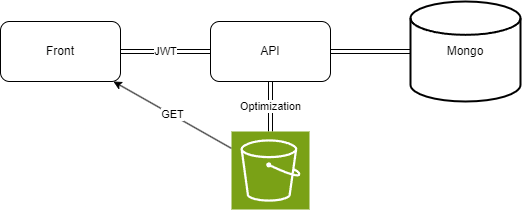

The diagram above was exported from draw.io. Its source (the exported page's mxGraphModel, read from the mxfile embedded in the PNG):
<mxGraphModel dx="1050" dy="596" grid="1" gridSize="10" guides="1" tooltips="1" connect="1" arrows="1" fold="1" page="1" pageScale="1" pageWidth="827" pageHeight="1169" math="0" shadow="0">
  <root>
    <mxCell id="0" />
    <mxCell id="1" parent="0" />
    <mxCell id="K3qXHed16R5_zjiEhVKa-6" value="Optimization" style="rounded=0;orthogonalLoop=1;jettySize=auto;html=1;shape=link;" parent="1" source="K3qXHed16R5_zjiEhVKa-2" target="K3qXHed16R5_zjiEhVKa-5" edge="1">
      <mxGeometry relative="1" as="geometry">
        <mxPoint as="offset" />
      </mxGeometry>
    </mxCell>
    <mxCell id="K3qXHed16R5_zjiEhVKa-2" value="API" style="rounded=1;whiteSpace=wrap;html=1;" parent="1" vertex="1">
      <mxGeometry x="330" y="290" width="120" height="60" as="geometry" />
    </mxCell>
    <mxCell id="K3qXHed16R5_zjiEhVKa-3" value="Mongo" style="strokeWidth=2;html=1;shape=mxgraph.flowchart.database;whiteSpace=wrap;" parent="1" vertex="1">
      <mxGeometry x="530" y="270" width="110" height="100" as="geometry" />
    </mxCell>
    <mxCell id="K3qXHed16R5_zjiEhVKa-4" style="rounded=0;orthogonalLoop=1;jettySize=auto;html=1;entryX=0;entryY=0.5;entryDx=0;entryDy=0;entryPerimeter=0;shape=link;" parent="1" source="K3qXHed16R5_zjiEhVKa-2" target="K3qXHed16R5_zjiEhVKa-3" edge="1">
      <mxGeometry relative="1" as="geometry" />
    </mxCell>
    <mxCell id="K3qXHed16R5_zjiEhVKa-9" value="GET" style="rounded=0;orthogonalLoop=1;jettySize=auto;html=1;" parent="1" source="K3qXHed16R5_zjiEhVKa-5" target="K3qXHed16R5_zjiEhVKa-7" edge="1">
      <mxGeometry relative="1" as="geometry" />
    </mxCell>
    <mxCell id="K3qXHed16R5_zjiEhVKa-5" value="" style="sketch=0;points=[[0,0,0],[0.25,0,0],[0.5,0,0],[0.75,0,0],[1,0,0],[0,1,0],[0.25,1,0],[0.5,1,0],[0.75,1,0],[1,1,0],[0,0.25,0],[0,0.5,0],[0,0.75,0],[1,0.25,0],[1,0.5,0],[1,0.75,0]];outlineConnect=0;fontColor=#232F3E;fillColor=#7AA116;strokeColor=#ffffff;dashed=0;verticalLabelPosition=bottom;verticalAlign=top;align=center;html=1;fontSize=12;fontStyle=0;aspect=fixed;shape=mxgraph.aws4.resourceIcon;resIcon=mxgraph.aws4.s3;" parent="1" vertex="1">
      <mxGeometry x="351" y="400" width="78" height="78" as="geometry" />
    </mxCell>
    <mxCell id="K3qXHed16R5_zjiEhVKa-8" value="JWT" style="edgeStyle=orthogonalEdgeStyle;rounded=0;orthogonalLoop=1;jettySize=auto;html=1;entryX=0;entryY=0.5;entryDx=0;entryDy=0;shape=link;" parent="1" source="K3qXHed16R5_zjiEhVKa-7" target="K3qXHed16R5_zjiEhVKa-2" edge="1">
      <mxGeometry relative="1" as="geometry" />
    </mxCell>
    <mxCell id="K3qXHed16R5_zjiEhVKa-7" value="Front" style="rounded=1;whiteSpace=wrap;html=1;" parent="1" vertex="1">
      <mxGeometry x="120" y="290" width="120" height="60" as="geometry" />
    </mxCell>
  </root>
</mxGraphModel>